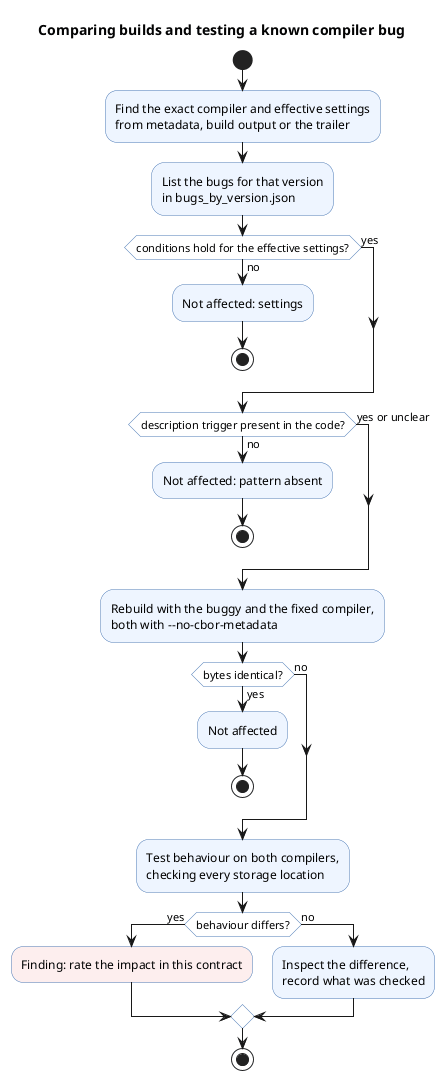

The diagram above was rendered by PlantUML. Its source (embedded in the PNG):
@startuml
title Comparing builds and testing a known compiler bug
skinparam shadowing false
skinparam activity {
  BackgroundColor #EEF5FF
  BorderColor #4A78B5
}
skinparam activityDiamond {
  BackgroundColor #FFFFFF
  BorderColor #4A78B5
}
start
:Find the exact compiler and effective settings
from metadata, build output or the trailer;
:List the bugs for that version
in bugs_by_version.json;
if (conditions hold for the effective settings?) then (no)
  :Not affected: settings;
  stop
else (yes)
endif
if (description trigger present in the code?) then (no)
  :Not affected: pattern absent;
  stop
else (yes or unclear)
endif
:Rebuild with the buggy and the fixed compiler,
both with --no-cbor-metadata;
if (bytes identical?) then (yes)
  :Not affected;
  stop
else (no)
endif
:Test behaviour on both compilers,
checking every storage location;
if (behaviour differs?) then (yes)
  :Finding: rate the impact in this contract;<<#FDEEEE>>
else (no)
  :Inspect the difference,
  record what was checked;
endif
stop
@enduml